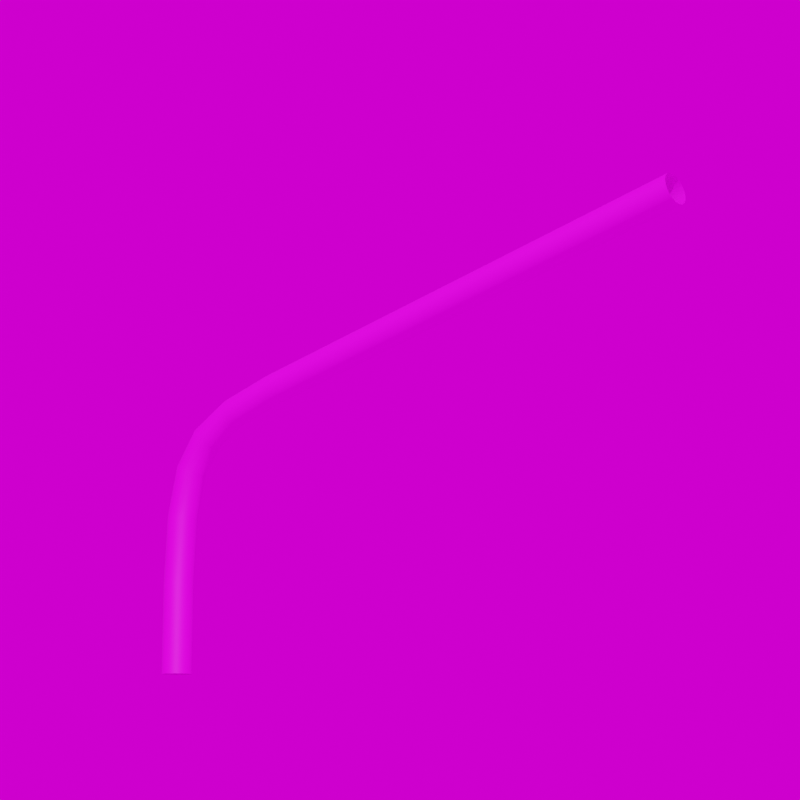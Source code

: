 # Source: Standard_x1500_y1000_ae_h0.blend  (saved by Blender 3.6.11; exported with 4.5.12 LTS)
import bpy
from mathutils import Matrix  # noqa: F401  (used for matrix-valued properties, if any)

bpy.ops.wm.read_factory_settings(use_empty=True)
scene = bpy.context.scene
scene.name = 'Scene'

# ---- collections
col_collection = bpy.data.collections.new('Collection'); scene.collection.children.link(col_collection)

# ---- images (referenced by path relative to the original .blend; pixels are not part of the script)
import os
ASSET_DIR = os.environ.get("B2B_ASSET_DIR", "")  # directory of the original .blend (textures are referenced by path, not embedded)
HERE = os.path.dirname(os.path.abspath(__file__))  # packed textures are extracted next to this script under _unpacked/

def load_image(name, relpath, width, height, colorspace="sRGB"):
    """Load a texture the original file referenced (path relative to the .blend, or extracted next to this script)."""
    p = next((c for c in (os.path.join(HERE, relpath), os.path.join(ASSET_DIR, relpath)) if relpath and os.path.exists(c)), "")
    if p:
        img = bpy.data.images.load(p, check_existing=True)
        img.name = name
    else:  # same state as the original file: an image datablock whose file is absent (Cycles renders it pink)
        img = bpy.data.images.new(name, width, height)
        img.source = "FILE"
        img.filepath = "//" + (relpath or name)
    img.colorspace_settings.name = colorspace
    return img
img_galvanized_metal_texture_seamless_hr_jpg_001 = load_image('galvanized-metal-texture-seamless-hr.jpg.001', 'galvanized-metal-texture-seamless-hr.jpg', 1024, 1024, 'sRGB')
img_kloofendal_48d_partly_cloudy_puresky_8k_hdr = load_image('kloofendal_48d_partly_cloudy_puresky_8k.hdr', 'kloofendal_48d_partly_cloudy_puresky_8k.hdr', 1024, 1024, 'Linear Rec.709')

# ---- materials (node trees are filled in below, after node groups)
mat_galvanized_metall_001 = bpy.data.materials.new('galvanized metall.001')

# ---- material node trees
mat_galvanized_metall_001.use_nodes = True; mat_galvanized_metall_001.node_tree.nodes.clear()
_N = mat_galvanized_metall_001.node_tree.nodes; _L = mat_galvanized_metall_001.node_tree.links
n0 = _N.new('ShaderNodeBsdfPrincipled'); n0.name = 'Principled BSDF'; n0.location = (385, 300)
n0.distribution = 'GGX'
n0.subsurface_method = 'RANDOM_WALK_SKIN'
n0.inputs[3].default_value = 1.45
n0.inputs[27].default_value = (0.0, 0.0, 0.0, 1.0)
n0.inputs[28].default_value = 1.0
n1 = _N.new('ShaderNodeOutputMaterial'); n1.name = 'Material Output'; n1.location = (675, 300)
n2 = _N.new('ShaderNodeMath'); n2.name = 'Math'; n2.location = (-292, 328)
n2.operation = 'PINGPONG'
n2.inputs[1].default_value = 1.0
n3 = _N.new('ShaderNodeMath'); n3.name = 'Math.001'; n3.location = (-289, 140)
n3.operation = 'PINGPONG'
n3.inputs[1].default_value = 1.0
n4 = _N.new('ShaderNodeSeparateXYZ'); n4.name = 'Separate XYZ'; n4.location = (-451, 243)
n5 = _N.new('ShaderNodeMapping'); n5.name = 'Mapping'; n5.location = (-673, 305)
n5.vector_type = 'TEXTURE'
n5.inputs[3].default_value = (1.0, 3.0, 1.0)
n6 = _N.new('ShaderNodeTexImage'); n6.name = 'Image Texture'; n6.location = (95, 280)
n6.image = img_galvanized_metal_texture_seamless_hr_jpg_001
n6.interpolation = 'Cubic'
n6.projection_blend = 1.0
n7 = _N.new('ShaderNodeUVMap'); n7.name = 'UV Map'; n7.location = (-886, 218)
n8 = _N.new('ShaderNodeCombineXYZ'); n8.name = 'Combine XYZ'; n8.location = (-104, 248)
_L.new(n0.outputs[0], n1.inputs[0])
_L.new(n6.outputs[0], n0.inputs[0])
_L.new(n7.outputs[0], n5.inputs[0])
_L.new(n4.outputs[0], n2.inputs[0])
_L.new(n4.outputs[1], n3.inputs[0])
_L.new(n2.outputs[0], n8.inputs[0])
_L.new(n3.outputs[0], n8.inputs[1])
_L.new(n7.outputs[0], n4.inputs[0])
_L.new(n8.outputs[0], n6.inputs[0])
n1.is_active_output = True

# ---- world
world_world = bpy.data.worlds.new('World'); scene.world = world_world
world_world.use_nodes = True; world_world.node_tree.nodes.clear()
_N = world_world.node_tree.nodes; _L = world_world.node_tree.links
n0 = _N.new('ShaderNodeOutputWorld'); n0.name = 'World Output'; n0.location = (300, 300)
n1 = _N.new('ShaderNodeBackground'); n1.name = 'Background'; n1.location = (10, 300)
n2 = _N.new('ShaderNodeTexEnvironment'); n2.name = 'Environment Texture'; n2.location = (-280, 280)
n2.image = img_kloofendal_48d_partly_cloudy_puresky_8k_hdr
_L.new(n1.outputs[0], n0.inputs[0])
_L.new(n2.outputs[0], n1.inputs[0])
n0.is_active_output = True
world_world.color = (0.05088, 0.05088, 0.05088)
world_world.use_sun_shadow = False
world_world.sun_shadow_jitter_overblur = 0.0

# ---- cameras
cam_camera = bpy.data.cameras.new('Camera')
cam_camera.lens = 100.0

# ---- meshes
me_beziercurve_006 = bpy.data.meshes.new('BezierCurve.006')
me_beziercurve_006.from_pydata([(0.03511, 1.496, 1.014), (0.02687, 1.493, 1.026), (0.01454, 1.491, 1.034), (-1.767e-08, 1.49, 1.037), (-0.01454, 1.491, 1.034), (-0.02687, 1.493, 1.026), (-0.03511, 1.496, 1.014), (-0.038, 1.5, 1.0), (-0.03511, 1.504, 0.9859), (-0.02687, 1.507, 0.974), (-0.01454, 1.509, 0.966), (1.193e-08, 1.51, 0.9632), (0.01454, 1.509, 0.966), (0.02687, 1.507, 0.974), (0.03511, 1.504, 0.9859), (0.038, 1.5, 1.0), (0.03511, 0.3164, 0.705), (0.02687, 0.3129, 0.7169), (0.01454, 0.3106, 0.7248), (-1.767e-08, 0.3097, 0.7275), (-0.01454, 0.3106, 0.7248), (-0.02687, 0.3129, 0.7169), (-0.03511, 0.3164, 0.705), (-0.038, 0.3205, 0.6911), (-0.03511, 0.3247, 0.6772), (-0.02687, 0.3282, 0.6653), (-0.01454, 0.3305, 0.6574), (1.193e-08, 0.3313, 0.6547), (0.01454, 0.3305, 0.6574), (0.02687, 0.3282, 0.6653), (0.03511, 0.3247, 0.6772), (0.038, 0.3205, 0.6911), (0.03511, 0.1794, 0.6595), (0.02687, 0.1742, 0.6707), (0.01454, 0.1708, 0.6782), (-1.767e-08, 0.1695, 0.6808), (-0.01454, 0.1708, 0.6782), (-0.02687, 0.1742, 0.6707), (-0.03511, 0.1794, 0.6595), (-0.038, 0.1855, 0.6463), (-0.03511, 0.1916, 0.6331), (-0.02687, 0.1968, 0.622), (-0.01454, 0.2002, 0.6145), (1.193e-08, 0.2015, 0.6119), (0.01454, 0.2002, 0.6145), (0.02687, 0.1968, 0.622), (0.03511, 0.1916, 0.6331), (0.038, 0.1855, 0.6463), (0.03511, 0.08502, 0.6019), (0.02687, 0.07657, 0.6108), (0.01454, 0.07093, 0.6168), (-1.767e-08, 0.06895, 0.619), (-0.01454, 0.07093, 0.6168), (-0.02687, 0.07657, 0.6108), (-0.03511, 0.08502, 0.6019), (-0.038, 0.09498, 0.5913), (-0.03511, 0.1049, 0.5807), (-0.02687, 0.1134, 0.5717), (-0.01454, 0.119, 0.5657), (1.193e-08, 0.121, 0.5636), (0.01454, 0.119, 0.5657), (0.02687, 0.1134, 0.5717), (0.03511, 0.1049, 0.5807), (0.038, 0.09498, 0.5913), (0.03511, 0.02681, 0.5185), (0.02687, 0.01557, 0.5235), (0.01454, 0.008064, 0.5269), (-1.767e-08, 0.005427, 0.5281), (-0.01454, 0.008064, 0.5269), (-0.02687, 0.01557, 0.5235), (-0.03511, 0.02681, 0.5185), (-0.038, 0.04007, 0.5125), (-0.03511, 0.05332, 0.5065), (-0.02687, 0.06456, 0.5014), (-0.01454, 0.07207, 0.498), (1.193e-08, 0.07471, 0.4969), (0.01454, 0.07207, 0.498), (0.02687, 0.06456, 0.5014), (0.03511, 0.05332, 0.5065), (0.038, 0.04007, 0.5125), (0.03511, -0.002506, 0.3988), (0.02687, -0.01469, 0.4006), (0.01454, -0.02284, 0.4019), (-1.767e-08, -0.0257, 0.4023), (-0.01454, -0.02284, 0.4019), (-0.02687, -0.01469, 0.4006), (-0.03511, -0.002506, 0.3988), (-0.038, 0.01187, 0.3966), (-0.03511, 0.02625, 0.3944), (-0.02687, 0.03844, 0.3926), (-0.01454, 0.04658, 0.3913), (1.193e-08, 0.04944, 0.3909), (0.01454, 0.04658, 0.3913), (0.02687, 0.03844, 0.3926), (0.03511, 0.02625, 0.3944), (0.038, 0.01187, 0.3966), (0.03511, -0.01305, 0.2307), (0.02687, -0.02537, 0.2312), (0.01454, -0.0336, 0.2314), (-1.767e-08, -0.03649, 0.2315), (-0.01454, -0.0336, 0.2314), (-0.02687, -0.02537, 0.2312), (-0.03511, -0.01305, 0.2307), (-0.038, 0.001484, 0.2302), (-0.03511, 0.01602, 0.2297), (-0.02687, 0.02834, 0.2293), (-0.01454, 0.03657, 0.229), (1.193e-08, 0.03946, 0.2289), (0.01454, 0.03657, 0.229), (0.02687, 0.02834, 0.2293), (0.03511, 0.01602, 0.2297), (0.038, 0.001484, 0.2302), (0.03511, -0.01454, 3.25e-10), (0.02687, -0.02687, 6.006e-10), (0.01454, -0.03511, 7.847e-10), (-1.767e-08, -0.038, 8.494e-10), (-0.01454, -0.03511, 7.847e-10), (-0.02687, -0.02687, 6.006e-10), (-0.03511, -0.01454, 3.25e-10), (-0.038, 1.48e-08, -3.302e-16), (-0.03511, 0.01454, -3.25e-10), (-0.02687, 0.02687, -6.006e-10), (-0.01454, 0.03511, -7.847e-10), (1.193e-08, 0.038, -8.494e-10), (0.01454, 0.03511, -7.847e-10), (0.02687, 0.02687, -6.006e-10), (0.03511, 0.01454, -3.25e-10), (0.038, -1.585e-08, 3.539e-16)], [], [(0, 31, 15), (1, 16, 0), (2, 17, 1), (3, 18, 2), (20, 3, 4), (21, 4, 5), (22, 5, 6), (23, 6, 7), (24, 7, 8), (25, 8, 9), (26, 9, 10), (27, 10, 11), (12, 27, 11), (13, 28, 12), (14, 29, 13), (15, 30, 14), (16, 47, 31), (17, 32, 16), (18, 33, 17), (19, 34, 18), (36, 19, 20), (37, 20, 21), (38, 21, 22), (39, 22, 23), (40, 23, 24), (41, 24, 25), (42, 25, 26), (43, 26, 27), (28, 43, 27), (29, 44, 28), (30, 45, 29), (31, 46, 30), (32, 63, 47), (33, 48, 32), (34, 49, 33), (35, 50, 34), (52, 35, 36), (53, 36, 37), (54, 37, 38), (55, 38, 39), (56, 39, 40), (57, 40, 41), (58, 41, 42), (59, 42, 43), (44, 59, 43), (45, 60, 44), (46, 61, 45), (47, 62, 46), (64, 63, 48), (65, 48, 49), (66, 49, 50), (67, 50, 51), (52, 67, 51), (53, 68, 52), (54, 69, 53), (55, 70, 54), (56, 71, 55), (57, 72, 56), (58, 73, 57), (59, 74, 58), (76, 59, 60), (77, 60, 61), (78, 61, 62), (79, 62, 63), (80, 79, 64), (81, 64, 65), (82, 65, 66), (83, 66, 67), (68, 83, 67), (69, 84, 68), (70, 85, 69), (71, 86, 70), (72, 87, 71), (73, 88, 72), (74, 89, 73), (75, 90, 74), (92, 75, 76), (93, 76, 77), (94, 77, 78), (95, 78, 79), (96, 95, 80), (97, 80, 81), (98, 81, 82), (99, 82, 83), (84, 99, 83), (85, 100, 84), (86, 101, 85), (87, 102, 86), (88, 103, 87), (89, 104, 88), (90, 105, 89), (91, 106, 90), (108, 91, 92), (109, 92, 93), (110, 93, 94), (111, 94, 95), (112, 111, 96), (113, 96, 97), (114, 97, 98), (115, 98, 99), (100, 115, 99), (101, 116, 100), (102, 117, 101), (103, 118, 102), (104, 119, 103), (105, 120, 104), (106, 121, 105), (107, 122, 106), (124, 107, 108), (125, 108, 109), (126, 109, 110), (127, 110, 111), (0, 16, 31), (1, 17, 16), (2, 18, 17), (3, 19, 18), (20, 19, 3), (21, 20, 4), (22, 21, 5), (23, 22, 6), (24, 23, 7), (25, 24, 8), (26, 25, 9), (27, 26, 10), (12, 28, 27), (13, 29, 28), (14, 30, 29), (15, 31, 30), (16, 32, 47), (17, 33, 32), (18, 34, 33), (19, 35, 34), (36, 35, 19), (37, 36, 20), (38, 37, 21), (39, 38, 22), (40, 39, 23), (41, 40, 24), (42, 41, 25), (43, 42, 26), (28, 44, 43), (29, 45, 44), (30, 46, 45), (31, 47, 46), (32, 48, 63), (33, 49, 48), (34, 50, 49), (35, 51, 50), (52, 51, 35), (53, 52, 36), (54, 53, 37), (55, 54, 38), (56, 55, 39), (57, 56, 40), (58, 57, 41), (59, 58, 42), (44, 60, 59), (45, 61, 60), (46, 62, 61), (47, 63, 62), (64, 79, 63), (65, 64, 48), (66, 65, 49), (67, 66, 50), (52, 68, 67), (53, 69, 68), (54, 70, 69), (55, 71, 70), (56, 72, 71), (57, 73, 72), (58, 74, 73), (59, 75, 74), (76, 75, 59), (77, 76, 60), (78, 77, 61), (79, 78, 62), (80, 95, 79), (81, 80, 64), (82, 81, 65), (83, 82, 66), (68, 84, 83), (69, 85, 84), (70, 86, 85), (71, 87, 86), (72, 88, 87), (73, 89, 88), (74, 90, 89), (75, 91, 90), (92, 91, 75), (93, 92, 76), (94, 93, 77), (95, 94, 78), (96, 111, 95), (97, 96, 80), (98, 97, 81), (99, 98, 82), (84, 100, 99), (85, 101, 100), (86, 102, 101), (87, 103, 102), (88, 104, 103), (89, 105, 104), (90, 106, 105), (91, 107, 106), (108, 107, 91), (109, 108, 92), (110, 109, 93), (111, 110, 94), (112, 127, 111), (113, 112, 96), (114, 113, 97), (115, 114, 98), (100, 116, 115), (101, 117, 116), (102, 118, 117), (103, 119, 118), (104, 120, 119), (105, 121, 120), (106, 122, 121), (107, 123, 122), (124, 123, 107), (125, 124, 108), (126, 125, 109), (127, 126, 110)])
me_beziercurve_006.polygons.foreach_set('use_smooth', [True] * 224)
_uv = me_beziercurve_006.uv_layers.new(name='UVMap')
_uv.uv.foreach_set('vector', [-0.44, 4.762, -2.181, -0.6389, -0.3786, 4.738, -0.4877, 4.783, -2.243, -0.6178, -0.44, 4.762, 2.24, 3.552, 2.224, -2.12, 2.304, 3.548, 2.171, 3.553, 2.16, -2.117, 2.24, 3.552, 2.027, -2.118, 2.171, 3.553, 2.107, 3.551, 1.978, -2.122, 2.107, 3.551, 2.058, 3.546, -0.001037, 1.613, 1.742, -3.783, 1.802, -3.766, 0.06541, 1.633, 1.802, -3.766, 1.868, -3.744, 0.1275, 1.654, 1.868, -3.744, 1.929, -3.721, 0.1757, 1.673, 1.929, -3.721, 1.977, -3.7, 2.368, 1.887, 2.332, -3.778, 2.396, -3.775, 2.438, 1.887, 2.396, -3.775, 2.466, -3.775, 2.53, -3.777, 2.438, 1.887, 2.466, -3.775, 2.579, -3.783, 2.502, 1.885, 2.53, -3.777, -0.3128, 4.717, -2.054, -0.6734, -0.2527, 4.7, -0.3786, 4.738, -2.115, -0.6584, -0.3128, 4.717, -2.243, -0.6178, -2.351, -1.279, -2.181, -0.6389, -2.291, -0.5984, -2.415, -1.268, -2.243, -0.6178, 2.16, -2.117, 2.223, -2.803, 2.224, -2.12, 2.091, -2.117, 2.159, -2.805, 2.16, -2.117, 2.026, -2.807, 2.091, -2.117, 2.027, -2.118, 1.977, -2.805, 2.027, -2.118, 1.978, -2.122, -0.1733, 2.263, -0.06174, 1.598, -0.001037, 1.613, -0.1047, 2.273, -0.001037, 1.613, 0.06541, 1.633, -0.04051, 2.284, 0.06541, 1.633, 0.1275, 1.654, 0.009541, 2.296, 0.1275, 1.654, 0.1757, 1.673, 2.373, 2.528, 2.304, 1.885, 2.368, 1.887, 2.443, 2.526, 2.368, 1.887, 2.438, 1.887, 2.502, 1.885, 2.443, 2.526, 2.438, 1.887, 2.551, 1.881, 2.507, 2.525, 2.502, 1.885, -2.115, -0.6584, -2.22, -1.296, -2.054, -0.6734, -2.181, -0.6389, -2.283, -1.289, -2.115, -0.6584, -2.415, -1.268, -2.368, -1.773, -2.351, -1.279, -2.465, -1.256, -2.432, -1.784, -2.415, -1.268, 2.159, -2.805, 2.247, -3.33, 2.223, -2.803, 2.09, -2.807, 2.183, -3.345, 2.159, -2.805, 2.05, -3.346, 2.09, -2.807, 2.026, -2.807, 2.0, -3.333, 2.026, -2.807, 1.977, -2.805, -0.1904, 2.779, -0.2358, 2.256, -0.1733, 2.263, -0.1221, 2.767, -0.1733, 2.263, -0.1047, 2.273, -0.0581, 2.757, -0.1047, 2.273, -0.04051, 2.284, -0.008264, 2.75, -0.04051, 2.284, 0.009541, 2.296, 2.396, 2.965, 2.309, 2.531, 2.373, 2.528, 2.465, 2.958, 2.373, 2.528, 2.443, 2.526, 2.507, 2.525, 2.465, 2.958, 2.443, 2.526, 2.556, 2.527, 2.529, 2.962, 2.507, 2.525, -2.283, -1.289, -2.238, -1.75, -2.22, -1.296, -2.351, -1.279, -2.3, -1.762, -2.283, -1.289, -2.259, -2.227, -2.368, -1.773, -2.432, -1.784, -2.3, -2.255, -2.432, -1.784, -2.482, -1.791, 2.243, -3.773, 2.247, -3.33, 2.183, -3.345, 2.174, -3.783, 2.183, -3.345, 2.114, -3.351, 2.813, -3.775, 2.701, -3.329, 2.744, -3.783, 2.876, -3.75, 2.77, -3.325, 2.813, -3.775, -0.1904, 2.779, -0.07077, 3.255, -0.2527, 2.791, -0.1221, 2.767, -0.01646, 3.222, -0.1904, 2.779, -0.0581, 2.757, 0.04242, 3.185, -0.1221, 2.767, -0.008264, 2.75, 0.09694, 3.15, -0.0581, 2.757, 2.396, 2.965, 2.382, 3.311, 2.332, 2.98, 2.465, 2.958, 2.443, 3.283, 2.396, 2.965, 2.956, -1.442, 3.062, -1.115, 2.994, -1.106, 2.892, -1.43, 2.994, -1.106, 2.932, -1.08, -2.145, -2.155, -2.238, -1.75, -2.3, -1.762, -2.204, -2.192, -2.3, -1.762, -2.368, -1.773, -1.871, -2.652, -2.204, -2.192, -2.259, -2.227, -1.903, -2.692, -2.259, -2.227, -2.3, -2.255, 2.628, -2.727, 2.587, -3.311, 2.637, -3.324, 2.692, -2.728, 2.637, -3.324, 2.701, -3.329, 2.77, -3.325, 2.692, -2.728, 2.701, -3.329, 2.834, -3.314, 2.761, -2.728, 2.77, -3.325, -0.01646, 3.222, 0.3264, 3.692, -0.07077, 3.255, 0.04242, 3.185, 0.3707, 3.647, -0.01646, 3.222, 0.09694, 3.15, 0.4178, 3.597, 0.04242, 3.185, 0.1388, 3.122, 0.4605, 3.547, 0.09694, 3.15, 3.089, -1.443, 3.122, -1.95, 3.139, -1.431, 3.025, -1.447, 3.073, -1.952, 3.089, -1.443, 2.94, -1.951, 3.025, -1.447, 2.956, -1.442, 2.876, -1.949, 2.956, -1.442, 2.892, -1.43, -1.782, -2.552, -2.091, -2.122, -2.145, -2.155, -1.829, -2.603, -2.145, -2.155, -2.204, -2.192, -1.25, -3.13, -1.829, -2.603, -1.871, -2.652, -1.277, -3.175, -1.871, -2.652, -1.903, -2.692, 2.644, -1.928, 2.579, -2.724, 2.628, -2.727, 2.708, -1.928, 2.628, -2.727, 2.692, -2.728, 2.761, -2.728, 2.708, -1.928, 2.692, -2.728, 2.825, -2.727, 2.778, -1.93, 2.761, -2.728, 0.3707, 3.647, 0.9528, 4.175, 0.3264, 3.692, 0.4178, 3.597, 0.992, 4.126, 0.3707, 3.647, 0.4605, 3.547, 1.033, 4.07, 0.4178, 3.597, 0.4923, 3.507, 1.07, 4.016, 0.4605, 3.547, 3.073, -1.952, 3.124, -2.715, 3.122, -1.95, 3.009, -1.952, 3.075, -2.712, 3.073, -1.952, 2.942, -2.711, 3.009, -1.952, 2.94, -1.951, 2.878, -2.713, 2.94, -1.951, 2.876, -1.949, -1.172, -3.02, -1.737, -2.507, -1.782, -2.552, -1.213, -3.076, -1.782, -2.552, -1.829, -2.603, -0.364, -3.737, -1.213, -3.076, -1.25, -3.13, -0.3891, -3.783, -1.25, -3.13, -1.277, -3.175, 2.678, -0.8511, 2.595, -1.931, 2.644, -1.928, 2.742, -0.8505, 2.644, -1.928, 2.708, -1.928, 2.778, -1.93, 2.742, -0.8505, 2.708, -1.928, 2.842, -1.934, 2.812, -0.8528, 2.778, -1.93, 0.992, 4.126, 1.84, 4.783, 0.9528, 4.175, 1.033, 4.07, 1.878, 4.733, 0.992, 4.126, 1.07, 4.016, 1.917, 4.676, 1.033, 4.07, 1.096, 3.971, 1.952, 4.62, 1.07, 4.016, 3.075, -2.712, 3.139, -3.783, 3.124, -2.715, 3.011, -2.711, 3.089, -3.779, 3.075, -2.712, 2.956, -3.778, 3.011, -2.711, 2.942, -2.711, 2.892, -3.782, 2.942, -2.711, 2.878, -2.713, -0.2902, -3.624, -1.133, -2.972, -1.172, -3.02, -0.3293, -3.682, -1.172, -3.02, -1.213, -3.076, -0.44, 4.762, -2.243, -0.6178, -2.181, -0.6389, -0.4877, 4.783, -2.291, -0.5984, -2.243, -0.6178, 2.24, 3.552, 2.16, -2.117, 2.224, -2.12, 2.171, 3.553, 2.091, -2.117, 2.16, -2.117, 2.027, -2.118, 2.091, -2.117, 2.171, 3.553, 1.978, -2.122, 2.027, -2.118, 2.107, 3.551, -0.001037, 1.613, -0.06174, 1.598, 1.742, -3.783, 0.06541, 1.633, -0.001037, 1.613, 1.802, -3.766, 0.1275, 1.654, 0.06541, 1.633, 1.868, -3.744, 0.1757, 1.673, 0.1275, 1.654, 1.929, -3.721, 2.368, 1.887, 2.304, 1.885, 2.332, -3.778, 2.438, 1.887, 2.368, 1.887, 2.396, -3.775, 2.53, -3.777, 2.502, 1.885, 2.438, 1.887, 2.579, -3.783, 2.551, 1.881, 2.502, 1.885, -0.3128, 4.717, -2.115, -0.6584, -2.054, -0.6734, -0.3786, 4.738, -2.181, -0.6389, -2.115, -0.6584, -2.243, -0.6178, -2.415, -1.268, -2.351, -1.279, -2.291, -0.5984, -2.465, -1.256, -2.415, -1.268, 2.16, -2.117, 2.159, -2.805, 2.223, -2.803, 2.091, -2.117, 2.09, -2.807, 2.159, -2.805, 2.026, -2.807, 2.09, -2.807, 2.091, -2.117, 1.977, -2.805, 2.026, -2.807, 2.027, -2.118, -0.1733, 2.263, -0.2358, 2.256, -0.06174, 1.598, -0.1047, 2.273, -0.1733, 2.263, -0.001037, 1.613, -0.04051, 2.284, -0.1047, 2.273, 0.06541, 1.633, 0.009541, 2.296, -0.04051, 2.284, 0.1275, 1.654, 2.373, 2.528, 2.309, 2.531, 2.304, 1.885, 2.443, 2.526, 2.373, 2.528, 2.368, 1.887, 2.502, 1.885, 2.507, 2.525, 2.443, 2.526, 2.551, 1.881, 2.556, 2.527, 2.507, 2.525, -2.115, -0.6584, -2.283, -1.289, -2.22, -1.296, -2.181, -0.6389, -2.351, -1.279, -2.283, -1.289, -2.415, -1.268, -2.432, -1.784, -2.368, -1.773, -2.465, -1.256, -2.482, -1.791, -2.432, -1.784, 2.159, -2.805, 2.183, -3.345, 2.247, -3.33, 2.09, -2.807, 2.114, -3.351, 2.183, -3.345, 2.05, -3.346, 2.114, -3.351, 2.09, -2.807, 2.0, -3.333, 2.05, -3.346, 2.026, -2.807, -0.1904, 2.779, -0.2527, 2.791, -0.2358, 2.256, -0.1221, 2.767, -0.1904, 2.779, -0.1733, 2.263, -0.0581, 2.757, -0.1221, 2.767, -0.1047, 2.273, -0.008264, 2.75, -0.0581, 2.757, -0.04051, 2.284, 2.396, 2.965, 2.332, 2.98, 2.309, 2.531, 2.465, 2.958, 2.396, 2.965, 2.373, 2.528, 2.507, 2.525, 2.529, 2.962, 2.465, 2.958, 2.556, 2.527, 2.579, 2.976, 2.529, 2.962, -2.283, -1.289, -2.3, -1.762, -2.238, -1.75, -2.351, -1.279, -2.368, -1.773, -2.3, -1.762, -2.259, -2.227, -2.204, -2.192, -2.368, -1.773, -2.3, -2.255, -2.259, -2.227, -2.432, -1.784, 2.243, -3.773, 2.304, -3.745, 2.247, -3.33, 2.174, -3.783, 2.243, -3.773, 2.183, -3.345, 2.813, -3.775, 2.77, -3.325, 2.701, -3.329, 2.876, -3.75, 2.834, -3.314, 2.77, -3.325, -0.1904, 2.779, -0.01646, 3.222, -0.07077, 3.255, -0.1221, 2.767, 0.04242, 3.185, -0.01646, 3.222, -0.0581, 2.757, 0.09694, 3.15, 0.04242, 3.185, -0.008264, 2.75, 0.1388, 3.122, 0.09694, 3.15, 2.396, 2.965, 2.443, 3.283, 2.382, 3.311, 2.465, 2.958, 2.512, 3.273, 2.443, 3.283, 2.956, -1.442, 3.025, -1.447, 3.062, -1.115, 2.892, -1.43, 2.956, -1.442, 2.994, -1.106, -2.145, -2.155, -2.091, -2.122, -2.238, -1.75, -2.204, -2.192, -2.145, -2.155, -2.3, -1.762, -1.871, -2.652, -1.829, -2.603, -2.204, -2.192, -1.903, -2.692, -1.871, -2.652, -2.259, -2.227, 2.628, -2.727, 2.579, -2.724, 2.587, -3.311, 2.692, -2.728, 2.628, -2.727, 2.637, -3.324, 2.77, -3.325, 2.761, -2.728, 2.692, -2.728, 2.834, -3.314, 2.825, -2.727, 2.761, -2.728, -0.01646, 3.222, 0.3707, 3.647, 0.3264, 3.692, 0.04242, 3.185, 0.4178, 3.597, 0.3707, 3.647, 0.09694, 3.15, 0.4605, 3.547, 0.4178, 3.597, 0.1388, 3.122, 0.4923, 3.507, 0.4605, 3.547, 3.089, -1.443, 3.073, -1.952, 3.122, -1.95, 3.025, -1.447, 3.009, -1.952, 3.073, -1.952, 2.94, -1.951, 3.009, -1.952, 3.025, -1.447, 2.876, -1.949, 2.94, -1.951, 2.956, -1.442, -1.782, -2.552, -1.737, -2.507, -2.091, -2.122, -1.829, -2.603, -1.782, -2.552, -2.145, -2.155, -1.25, -3.13, -1.213, -3.076, -1.829, -2.603, -1.277, -3.175, -1.25, -3.13, -1.871, -2.652, 2.644, -1.928, 2.595, -1.931, 2.579, -2.724, 2.708, -1.928, 2.644, -1.928, 2.628, -2.727, 2.761, -2.728, 2.778, -1.93, 2.708, -1.928, 2.825, -2.727, 2.842, -1.934, 2.778, -1.93, 0.3707, 3.647, 0.992, 4.126, 0.9528, 4.175, 0.4178, 3.597, 1.033, 4.07, 0.992, 4.126, 0.4605, 3.547, 1.07, 4.016, 1.033, 4.07, 0.4923, 3.507, 1.096, 3.971, 1.07, 4.016, 3.073, -1.952, 3.075, -2.712, 3.124, -2.715, 3.009, -1.952, 3.011, -2.711, 3.075, -2.712, 2.942, -2.711, 3.011, -2.711, 3.009, -1.952, 2.878, -2.713, 2.942, -2.711, 2.94, -1.951, -1.172, -3.02, -1.133, -2.972, -1.737, -2.507, -1.213, -3.076, -1.172, -3.02, -1.782, -2.552, -0.364, -3.737, -0.3293, -3.682, -1.213, -3.076, -0.3891, -3.783, -0.364, -3.737, -1.25, -3.13, 2.678, -0.8511, 2.629, -0.8545, 2.595, -1.931, 2.742, -0.8505, 2.678, -0.8511, 2.644, -1.928, 2.778, -1.93, 2.812, -0.8528, 2.742, -0.8505, 2.842, -1.934, 2.876, -0.8576, 2.812, -0.8528, 0.992, 4.126, 1.878, 4.733, 1.84, 4.783, 1.033, 4.07, 1.917, 4.676, 1.878, 4.733, 1.07, 4.016, 1.952, 4.62, 1.917, 4.676, 1.096, 3.971, 1.977, 4.574, 1.952, 4.62, 3.075, -2.712, 3.089, -3.779, 3.139, -3.783, 3.011, -2.711, 3.025, -3.777, 3.089, -3.779, 2.956, -3.778, 3.025, -3.777, 3.011, -2.711, 2.892, -3.782, 2.956, -3.778, 2.942, -2.711, -0.2902, -3.624, -0.2527, -3.574, -1.133, -2.972, -0.3293, -3.682, -0.2902, -3.624, -1.172, -3.02])
me_beziercurve_006.materials.append(mat_galvanized_metall_001)
me_beziercurve_006.update()

# ---- objects
ob_camera = bpy.data.objects.new('Camera', cam_camera)
ob_ausleger_standard = bpy.data.objects.new('Ausleger Standard', me_beziercurve_006)

# ---- transforms, parenting, visibility, modifiers, constraints
ob_camera.location = (4.0, -4.0, -0.29)
ob_camera.rotation_euler = (1.745, 0.0, 0.6859)
ob_ausleger_standard.location = (0.0, 0.0, 0.0)
ob_ausleger_standard.rotation_euler = (0.0, 0.0, -1.571)

# ---- collection membership
col_collection.objects.link(ob_camera)
col_collection.objects.link(ob_ausleger_standard)

# ---- scene / render settings (as saved in the file)
scene.camera = ob_camera
scene.frame_start = 1; scene.frame_end = 250; scene.frame_set(1)
scene.render.engine = 'CYCLES'
scene.render.resolution_x = 500
scene.render.resolution_y = 500
scene.cycles.sampling_pattern = 'TABULATED_SOBOL'
scene.cycles.use_light_tree = False
scene.view_settings.view_transform = 'Filmic'
bpy.context.view_layer.update()

# ---- added for rendering (the .blend has no usable light): sun
light_auto_sun = bpy.data.lights.new('AutoSun', 'SUN')
light_auto_sun.energy = 3.0
light_auto_sun.angle = 0.0523599
ob_auto_sun = bpy.data.objects.new('AutoSun', light_auto_sun)
scene.collection.objects.link(ob_auto_sun)
ob_auto_sun.rotation_euler = (0.872665, 0.174533, 0.523599)
bpy.context.view_layer.update()

